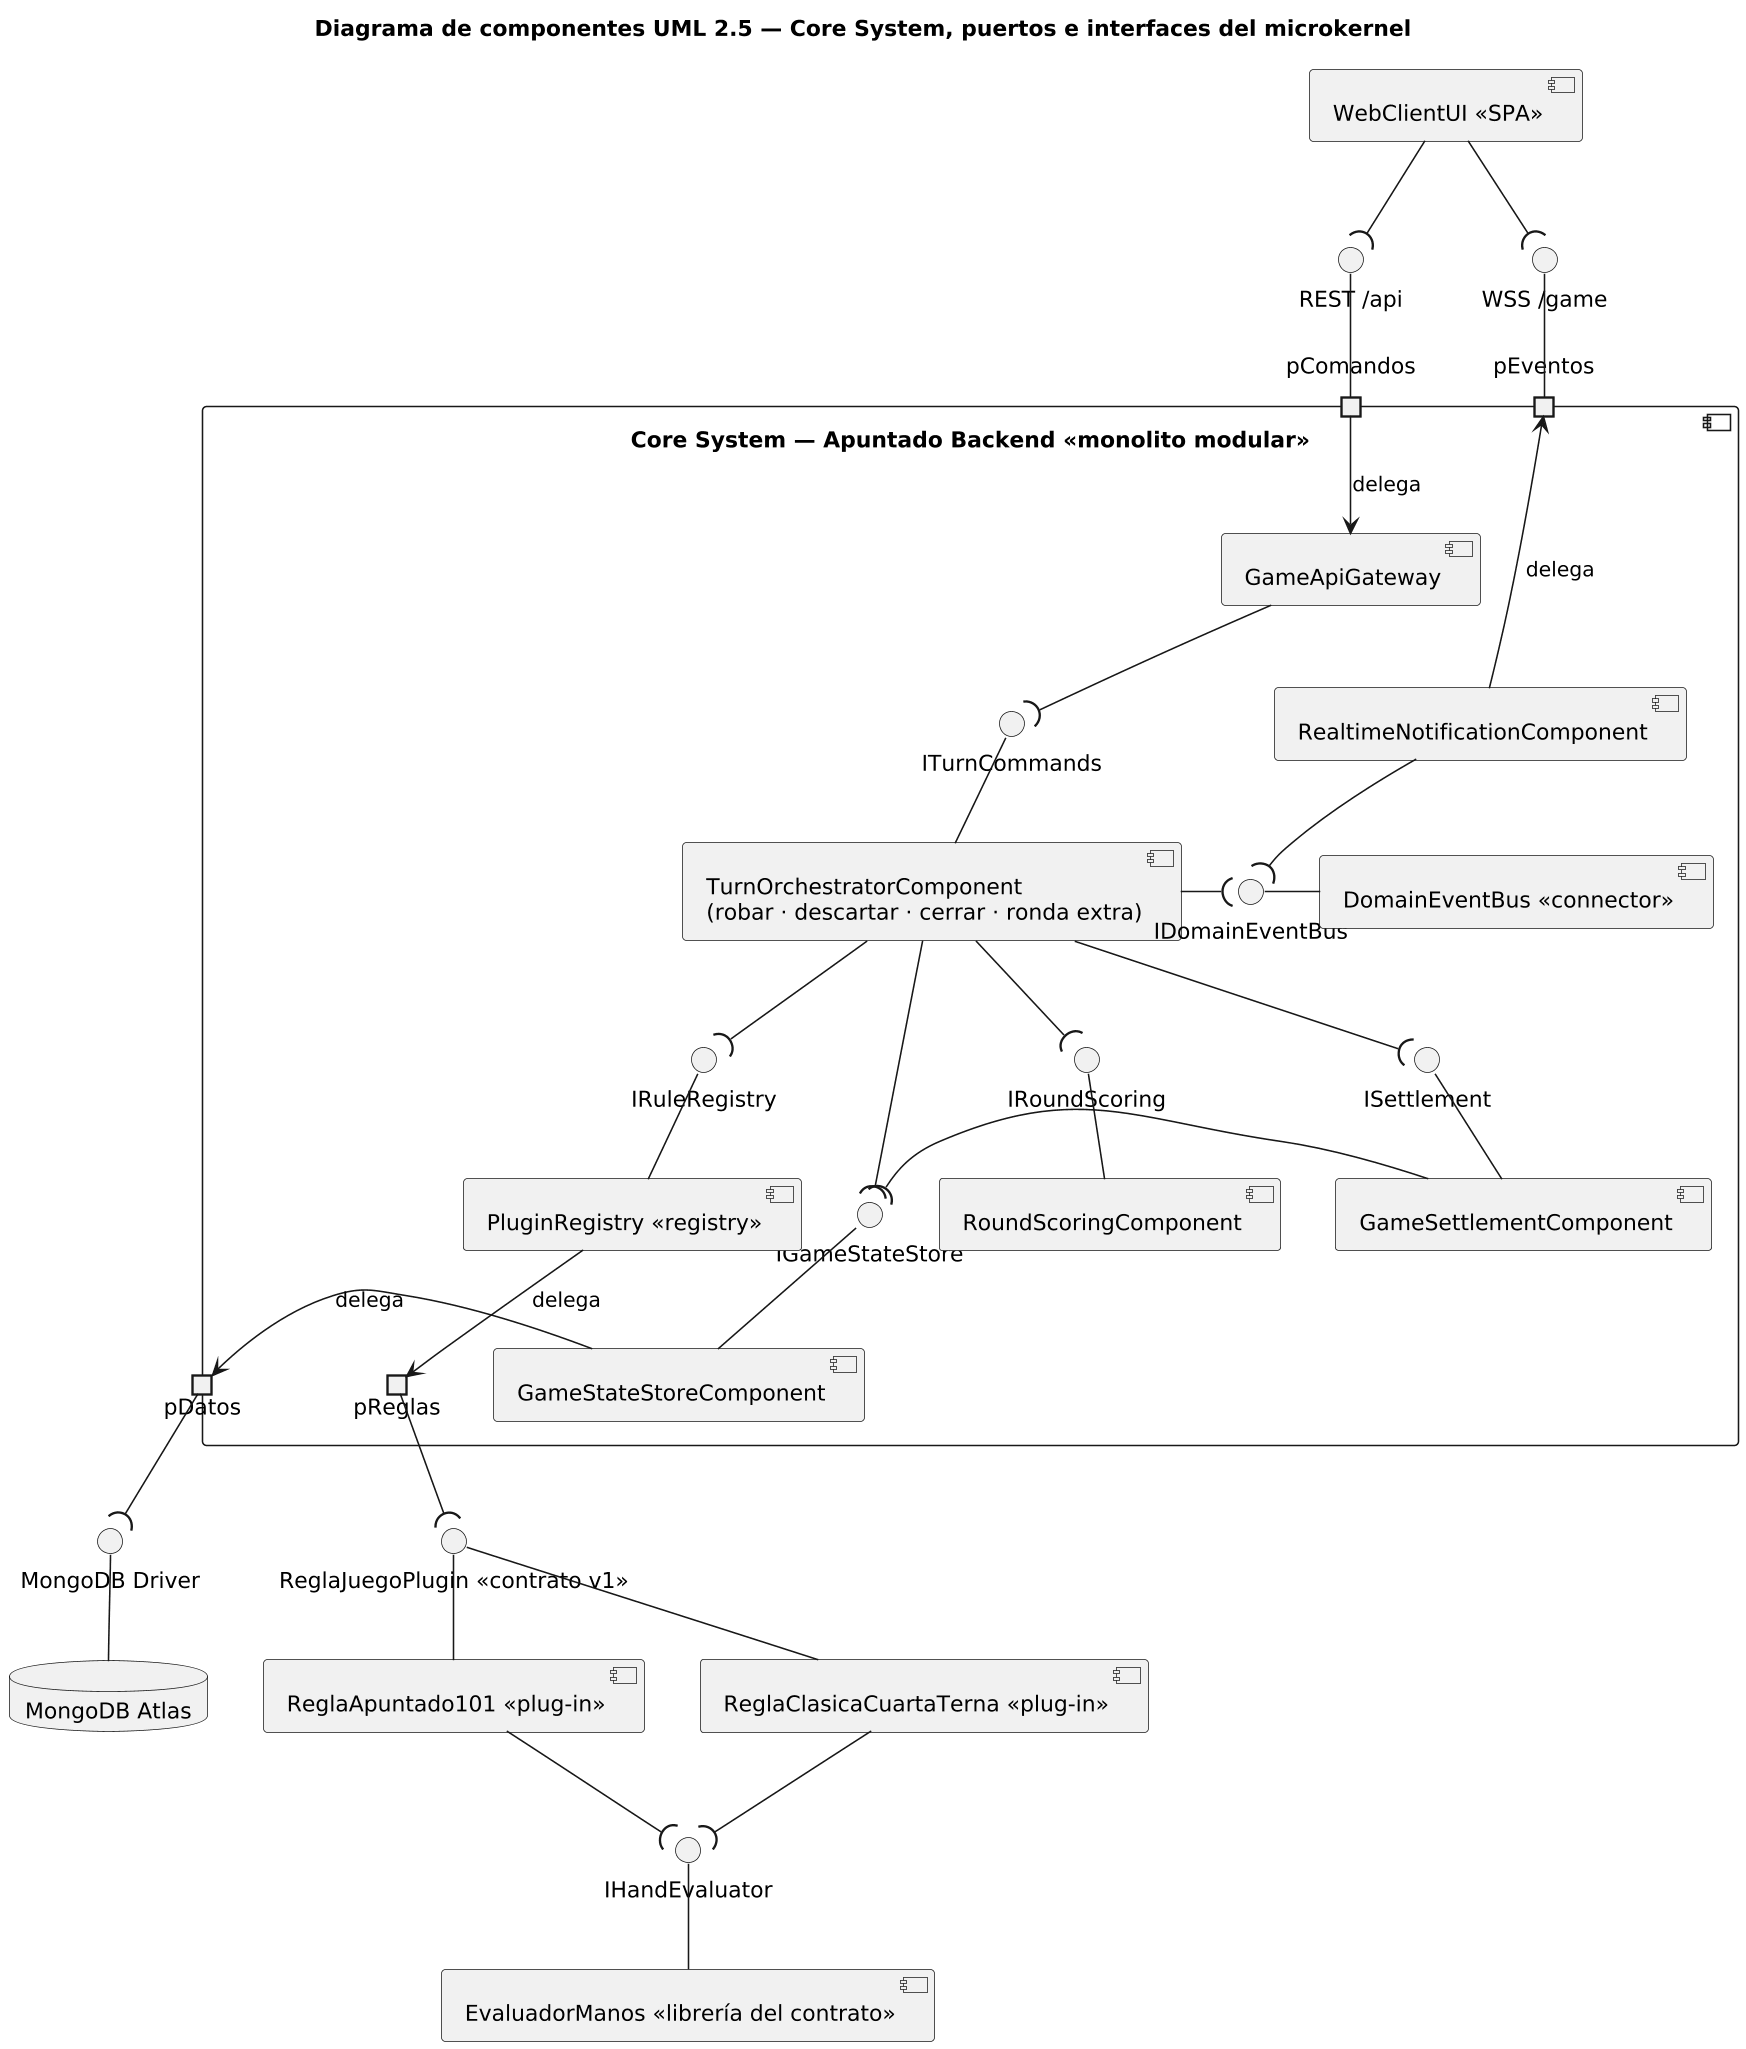

The diagram above was rendered by PlantUML. Its source (embedded in the PNG):
@startuml 03-componentes-core-plugins
skinparamlocked dpi 150
title Diagrama de componentes UML 2.5 — Core System, puertos e interfaces del microkernel
skinparam componentStyle uml2
skinparam shadowing false
skinparam ranksep 45
skinparam nodesep 35

component "WebClientUI «SPA»" as UI
interface "REST /api" as iREST
interface "WSS /game" as iWSS

component "Core System — Apuntado Backend «monolito modular»" as CORE {
  portin "pComandos" as pIn
  portin "pEventos" as pWs
  portout "pReglas" as pRules
  portout "pDatos" as pData

  component "GameApiGateway" as API
  component "RealtimeNotificationComponent" as RTN
  interface "ITurnCommands" as iTURN
  component "TurnOrchestratorComponent\n(robar · descartar · cerrar · ronda extra)" as TOR
  interface "IDomainEventBus" as iBUS
  component "DomainEventBus «connector»" as BUS
  interface "IRuleRegistry" as iREG
  interface "IRoundScoring" as iSCO
  interface "ISettlement" as iSET
  interface "IGameStateStore" as iSTO
  component "PluginRegistry «registry»" as REG
  component "RoundScoringComponent" as RSC
  component "GameSettlementComponent" as SET
  component "GameStateStoreComponent" as STO
}

interface "ReglaJuegoPlugin «contrato v1»" as iPLUG
component "ReglaClasicaCuartaTerna «plug-in»" as PCL
component "ReglaApuntado101 «plug-in»" as PAP
interface "IHandEvaluator" as iHEV
component "EvaluadorManos «librería del contrato»" as HEV
interface "MongoDB Driver" as iMDB
database "MongoDB Atlas" as DB

UI -down-( iREST
UI -down-( iWSS
iREST -down- pIn
iWSS -down- pWs
pIn -down-> API : delega
RTN -up-> pWs : delega

API -down-( iTURN
iTURN -down- TOR
TOR -right-( iBUS
iBUS -right- BUS
RTN -down-( iBUS

TOR -down-( iREG
TOR -down-( iSCO
TOR -down-( iSET
TOR -down-( iSTO
iREG -down- REG
iSCO -down- RSC
iSET -down- SET
iSTO -down- STO
SET -right-( iSTO

REG -down-> pRules : delega
STO -down-> pData : delega
pRules -down-( iPLUG
iPLUG -down- PCL
iPLUG -down- PAP
PCL -down-( iHEV
PAP -down-( iHEV
iHEV -down- HEV
pData -down-( iMDB
iMDB -down- DB
@enduml